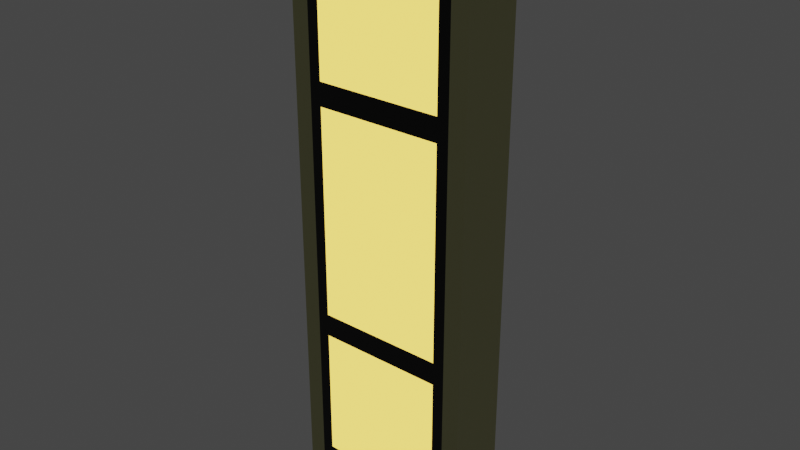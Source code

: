 # Source: store-window-small-1.blend  (saved by Blender 3.0.42; exported with 4.5.12 LTS)
import bpy
from mathutils import Matrix  # noqa: F401  (used for matrix-valued properties, if any)

bpy.ops.wm.read_factory_settings(use_empty=True)
scene = bpy.context.scene
scene.name = 'Scene'

# ---- collections
col_collection = bpy.data.collections.new('Collection'); scene.collection.children.link(col_collection)

# ---- materials (node trees are filled in below, after node groups)
mat_material_038 = bpy.data.materials.new('Material.038')
mat_material_038.use_transparent_shadow = False
mat_material_039 = bpy.data.materials.new('Material.039')
mat_material_039.use_transparent_shadow = False
mat_material_040 = bpy.data.materials.new('Material.040')
mat_material_040.use_transparent_shadow = False

# ---- material node trees
mat_material_038.use_nodes = True; mat_material_038.node_tree.nodes.clear()
_N = mat_material_038.node_tree.nodes; _L = mat_material_038.node_tree.links
n0 = _N.new('ShaderNodeBsdfPrincipled'); n0.name = 'Principled BSDF'; n0.location = (10, 300)
n0.distribution = 'GGX'
n0.subsurface_method = 'RANDOM_WALK_SKIN'
n0.inputs[0].default_value = (0.5149, 0.5089, 0.2502, 1.0)
n0.inputs[3].default_value = 1.45
n0.inputs[27].default_value = (0.0, 0.0, 0.0, 1.0)
n0.inputs[28].default_value = 1.0
n1 = _N.new('ShaderNodeOutputMaterial'); n1.name = 'Material Output'; n1.location = (300, 300)
_L.new(n0.outputs[0], n1.inputs[0])
n1.is_active_output = True
mat_material_039.use_nodes = True; mat_material_039.node_tree.nodes.clear()
_N = mat_material_039.node_tree.nodes; _L = mat_material_039.node_tree.links
n0 = _N.new('ShaderNodeBsdfPrincipled'); n0.name = 'Principled BSDF'; n0.location = (10, 300)
n0.distribution = 'GGX'
n0.subsurface_method = 'RANDOM_WALK_SKIN'
n0.inputs[0].default_value = (0.8, 0.4809, 0.0249, 1.0)
n0.inputs[3].default_value = 1.45
n0.inputs[27].default_value = (1.0, 0.653, 0.1001, 1.0)
n0.inputs[28].default_value = 2.0
n1 = _N.new('ShaderNodeOutputMaterial'); n1.name = 'Material Output'; n1.location = (300, 300)
_L.new(n0.outputs[0], n1.inputs[0])
n1.is_active_output = True
mat_material_040.use_nodes = True; mat_material_040.node_tree.nodes.clear()
_N = mat_material_040.node_tree.nodes; _L = mat_material_040.node_tree.links
n0 = _N.new('ShaderNodeBsdfPrincipled'); n0.name = 'Principled BSDF'; n0.location = (10, 300)
n0.distribution = 'GGX'
n0.subsurface_method = 'RANDOM_WALK_SKIN'
n0.inputs[0].default_value = (0.0, 0.0, 0.0, 1.0)
n0.inputs[3].default_value = 1.45
n0.inputs[27].default_value = (0.0, 0.0, 0.0, 1.0)
n0.inputs[28].default_value = 1.0
n1 = _N.new('ShaderNodeOutputMaterial'); n1.name = 'Material Output'; n1.location = (300, 300)
_L.new(n0.outputs[0], n1.inputs[0])
n1.is_active_output = True

# ---- world
world_world = bpy.data.worlds.new('World'); scene.world = world_world
world_world.use_nodes = True; world_world.node_tree.nodes.clear()
_N = world_world.node_tree.nodes; _L = world_world.node_tree.links
n0 = _N.new('ShaderNodeOutputWorld'); n0.name = 'World Output'; n0.location = (300, 300)
n1 = _N.new('ShaderNodeBackground'); n1.name = 'Background'; n1.location = (10, 300)
n1.inputs[0].default_value = (0.05088, 0.05088, 0.05088, 1.0)
_L.new(n1.outputs[0], n0.inputs[0])
n0.is_active_output = True
world_world.color = (0.05088, 0.05088, 0.05088)
world_world.use_sun_shadow = False
world_world.sun_shadow_jitter_overblur = 0.0

# ---- meshes
me_cube_023 = bpy.data.meshes.new('Cube.023')
me_cube_023.from_pydata([(-1.133, -0.1665, -3.557), (-1.133, -0.1665, 3.547), (-1.133, 0.5828, -3.557), (-1.133, 0.5828, 3.547), (1.133, -0.1665, -3.557), (1.133, -0.1665, 3.547), (1.133, 0.5828, -3.557), (1.133, 0.5828, 3.547), (0.9204, -0.1665, -3.344), (0.9204, -0.1665, 3.335), (-0.9204, -0.1665, 3.335), (-0.9204, -0.1665, -3.344), (-1.133, -0.1665, 1.528), (-1.133, 0.5828, 1.528), (1.133, 0.5828, 1.528), (1.133, -0.1665, 1.528), (0.9204, -0.1665, 1.436), (-0.9204, -0.1665, 1.436), (-1.133, 0.5828, -1.52), (1.133, 0.5828, -1.52), (1.133, -0.1665, -1.52), (0.9204, -0.1665, -1.429), (-1.133, -0.1665, -1.52), (-0.9204, -0.1665, -1.429), (0.7789, -0.1665, 1.577), (0.7789, -0.1665, 3.193), (-0.7789, -0.1665, 3.193), (-0.7789, -0.1665, 1.577), (0.7789, -0.1665, -1.287), (0.7789, -0.1665, 1.294), (-0.7789, -0.1665, 1.294), (-0.7789, -0.1665, -1.287), (0.7789, -0.1665, -3.203), (0.7789, -0.1665, -1.57), (-0.7789, -0.1665, -1.57), (-0.7789, -0.1665, -3.203)], [], [(12, 1, 3, 13), (13, 3, 7, 14), (14, 7, 5, 15), (24, 25, 26, 27), (2, 6, 4, 0), (7, 3, 1, 5), (15, 5, 9, 16), (5, 1, 10, 9), (22, 0, 11, 23), (0, 4, 8, 11), (1, 12, 17, 10), (20, 15, 16, 21), (28, 29, 30, 31), (19, 14, 15, 20), (18, 13, 14, 19), (22, 12, 13, 18), (0, 22, 18, 2), (2, 18, 19, 6), (6, 19, 20, 4), (32, 33, 34, 35), (4, 20, 21, 8), (12, 22, 23, 17), (16, 9, 25, 24), (9, 10, 26, 25), (10, 17, 27, 26), (17, 16, 24, 27), (21, 16, 29, 28), (16, 17, 30, 29), (17, 23, 31, 30), (23, 21, 28, 31), (8, 21, 33, 32), (21, 23, 34, 33), (23, 11, 35, 34), (11, 8, 32, 35)])
me_cube_023.polygons.foreach_set('material_index', [0, 0, 0, 1, 0, 0, 0, 0, 0, 0, 0, 0, 1, 0, 0, 0, 0, 0, 0, 1, 0, 0, 2, 2, 2, 2, 2, 2, 2, 2, 2, 2, 2, 2])
_uv = me_cube_023.uv_layers.new(name='UVMap')
_uv.uv.foreach_set('vector', [0.5539, 0.0, 0.625, 0.0, 0.625, 0.25, 0.5539, 0.25, 0.5539, 0.25, 0.625, 0.25, 0.625, 0.5, 0.5539, 0.5, 0.5539, 0.5, 0.625, 0.5, 0.625, 0.75, 0.5539, 0.75, 0.5557, 0.7891, 0.6125, 0.7891, 0.6125, 0.9609, 0.5557, 0.9609, 0.125, 0.5, 0.375, 0.5, 0.375, 0.75, 0.125, 0.75, 0.625, 0.5, 0.875, 0.5, 0.875, 0.75, 0.625, 0.75, 0.5539, 0.75, 0.625, 0.75, 0.6175, 0.7735, 0.5507, 0.7735, 0.625, 0.75, 0.625, 1.0, 0.6175, 0.9765, 0.6175, 0.7735, 0.4467, 1.0, 0.375, 1.0, 0.3825, 0.9765, 0.4499, 0.9765, 0.375, 1.0, 0.375, 0.75, 0.3825, 0.7735, 0.3825, 0.9765, 0.625, 1.0, 0.5539, 1.0, 0.5507, 0.9765, 0.6175, 0.9765, 0.4467, 0.75, 0.5539, 0.75, 0.5507, 0.7735, 0.4499, 0.7735, 0.4549, 0.7891, 0.5457, 0.7891, 0.5457, 0.9609, 0.4549, 0.9609, 0.4467, 0.5, 0.5539, 0.5, 0.5539, 0.75, 0.4467, 0.75, 0.4467, 0.25, 0.5539, 0.25, 0.5539, 0.5, 0.4467, 0.5, 0.4467, 0.0, 0.5539, 0.0, 0.5539, 0.25, 0.4467, 0.25, 0.375, 0.0, 0.4467, 0.0, 0.4467, 0.25, 0.375, 0.25, 0.375, 0.25, 0.4467, 0.25, 0.4467, 0.5, 0.375, 0.5, 0.375, 0.5, 0.4467, 0.5, 0.4467, 0.75, 0.375, 0.75, 0.3875, 0.7891, 0.4449, 0.7891, 0.4449, 0.9609, 0.3875, 0.9609, 0.375, 0.75, 0.4467, 0.75, 0.4499, 0.7735, 0.3825, 0.7735, 0.5539, 1.0, 0.4467, 1.0, 0.4499, 0.9765, 0.5507, 0.9765, 0.5507, 0.7735, 0.6175, 0.7735, 0.6125, 0.7891, 0.5557, 0.7891, 0.6175, 0.7735, 0.6175, 0.9765, 0.6125, 0.9609, 0.6125, 0.7891, 0.6175, 0.9765, 0.5507, 0.9765, 0.5557, 0.9609, 0.6125, 0.9609, 0.5507, 0.9765, 0.5507, 0.7735, 0.5557, 0.7891, 0.5557, 0.9609, 0.4499, 0.7735, 0.5507, 0.7735, 0.5457, 0.7891, 0.4549, 0.7891, 0.5507, 0.7735, 0.5507, 0.9765, 0.5457, 0.9609, 0.5457, 0.7891, 0.5507, 0.9765, 0.4499, 0.9765, 0.4549, 0.9609, 0.5457, 0.9609, 0.4499, 0.9765, 0.4499, 0.7735, 0.4549, 0.7891, 0.4549, 0.9609, 0.3825, 0.7735, 0.4499, 0.7735, 0.4449, 0.7891, 0.3875, 0.7891, 0.4499, 0.7735, 0.4499, 0.9765, 0.4449, 0.9609, 0.4449, 0.7891, 0.4499, 0.9765, 0.3825, 0.9765, 0.3875, 0.9609, 0.4449, 0.9609, 0.3825, 0.9765, 0.3825, 0.7735, 0.3875, 0.7891, 0.3875, 0.9609])
me_cube_023.materials.append(mat_material_038)
me_cube_023.materials.append(mat_material_039)
me_cube_023.materials.append(mat_material_040)
me_cube_023.use_remesh_fix_poles = True
me_cube_023.use_remesh_preserve_attributes = False
me_cube_023.update()

# ---- objects
ob_cube = bpy.data.objects.new('Cube', me_cube_023)

# ---- transforms, parenting, visibility, modifiers, constraints
ob_cube.location = (0.02112, -0.02689, 5.548)

# ---- collection membership
col_collection.objects.link(ob_cube)

# ---- scene / render settings (as saved in the file)
scene.frame_start = 1; scene.frame_end = 250; scene.frame_set(1)
scene.render.engine = 'BLENDER_EEVEE_NEXT'
scene.cycles.sampling_pattern = 'TABULATED_SOBOL'
scene.cycles.use_light_tree = False
scene.view_settings.view_transform = 'Filmic'
bpy.context.view_layer.update()

# ---- added for rendering (the .blend has no active camera): camera
cam_auto = bpy.data.cameras.new('AutoCamera')
cam_auto.lens = 50.0
cam_auto.sensor_width = 36.0
cam_auto.clip_end = 1000.0
ob_auto_camera = bpy.data.objects.new('AutoCamera', cam_auto)
scene.collection.objects.link(ob_auto_camera)
ob_auto_camera.location = (6.95497, -8.13937, 11.0909)
ob_auto_camera.rotation_euler = (1.09748, -7.21219e-08, 0.694738)
scene.camera = ob_auto_camera
bpy.context.view_layer.update()
